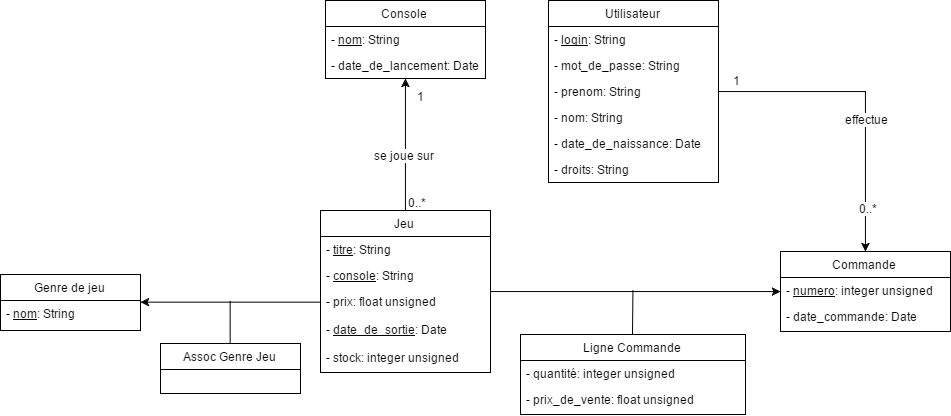

The diagram above was exported from draw.io. Its source (the exported page's mxGraphModel, read from the mxfile embedded in the PNG):
<mxGraphModel dx="1678" dy="1276" grid="1" gridSize="10" guides="1" tooltips="1" connect="1" arrows="1" fold="1" page="0" pageScale="1.5" pageWidth="826" pageHeight="1169" background="#ffffff" math="0" shadow="0">
  <root>
    <mxCell id="0" style=";html=1;" />
    <mxCell id="1" style=";html=1;" parent="0" />
    <mxCell id="69398de45f0b8198-97" value="" style="edgeStyle=orthogonalEdgeStyle;rounded=0;html=1;jettySize=auto;orthogonalLoop=1;" edge="1" parent="1" source="69398de45f0b8198-80" target="69398de45f0b8198-91">
      <mxGeometry relative="1" as="geometry" />
    </mxCell>
    <mxCell id="69398de45f0b8198-125" value="se joue sur" style="text;html=1;resizable=0;points=[];align=center;verticalAlign=middle;labelBackgroundColor=#ffffff;" vertex="1" connectable="0" parent="69398de45f0b8198-97">
      <mxGeometry x="-0.1597" y="2" relative="1" as="geometry">
        <mxPoint as="offset" />
      </mxGeometry>
    </mxCell>
    <mxCell id="69398de45f0b8198-126" value="1" style="text;html=1;resizable=0;points=[];align=center;verticalAlign=middle;labelBackgroundColor=#ffffff;" vertex="1" connectable="0" parent="69398de45f0b8198-97">
      <mxGeometry x="0.6975" relative="1" as="geometry">
        <mxPoint x="15" y="-3" as="offset" />
      </mxGeometry>
    </mxCell>
    <mxCell id="69398de45f0b8198-127" value="0..*" style="text;html=1;resizable=0;points=[];align=center;verticalAlign=middle;labelBackgroundColor=#ffffff;" vertex="1" connectable="0" parent="69398de45f0b8198-97">
      <mxGeometry x="-0.8487" y="2" relative="1" as="geometry">
        <mxPoint x="13" y="1" as="offset" />
      </mxGeometry>
    </mxCell>
    <mxCell id="69398de45f0b8198-110" value="" style="edgeStyle=orthogonalEdgeStyle;rounded=0;html=1;jettySize=auto;orthogonalLoop=1;" edge="1" parent="1" source="69398de45f0b8198-80" target="69398de45f0b8198-104">
      <mxGeometry relative="1" as="geometry" />
    </mxCell>
    <mxCell id="69398de45f0b8198-80" value="Jeu" style="swimlane;html=1;fontStyle=0;childLayout=stackLayout;horizontal=1;startSize=26;fillColor=none;horizontalStack=0;resizeParent=1;resizeLast=0;collapsible=1;marginBottom=0;swimlaneFillColor=#ffffff;" vertex="1" parent="1">
      <mxGeometry x="370" y="170" width="170" height="162" as="geometry">
        <mxRectangle x="370" y="170" width="70" height="26" as="alternateBounds" />
      </mxGeometry>
    </mxCell>
    <mxCell id="69398de45f0b8198-81" value="- &lt;u&gt;titre&lt;/u&gt;: String" style="text;html=1;strokeColor=none;fillColor=none;align=left;verticalAlign=top;spacingLeft=4;spacingRight=4;whiteSpace=wrap;overflow=hidden;rotatable=0;points=[[0,0.5],[1,0.5]];portConstraint=eastwest;" vertex="1" parent="69398de45f0b8198-80">
      <mxGeometry y="26" width="170" height="26" as="geometry" />
    </mxCell>
    <mxCell id="69398de45f0b8198-82" value="- &lt;u&gt;console&lt;/u&gt;: String" style="text;html=1;strokeColor=none;fillColor=none;align=left;verticalAlign=top;spacingLeft=4;spacingRight=4;whiteSpace=wrap;overflow=hidden;rotatable=0;points=[[0,0.5],[1,0.5]];portConstraint=eastwest;" vertex="1" parent="69398de45f0b8198-80">
      <mxGeometry y="52" width="170" height="26" as="geometry" />
    </mxCell>
    <mxCell id="69398de45f0b8198-83" value="- prix: float unsigned" style="text;html=1;strokeColor=none;fillColor=none;align=left;verticalAlign=top;spacingLeft=4;spacingRight=4;whiteSpace=wrap;overflow=hidden;rotatable=0;points=[[0,0.5],[1,0.5]];portConstraint=eastwest;" vertex="1" parent="69398de45f0b8198-80">
      <mxGeometry y="78" width="170" height="28" as="geometry" />
    </mxCell>
    <mxCell id="69398de45f0b8198-89" value="- &lt;u&gt;date_de_sortie&lt;/u&gt;: Date" style="text;html=1;strokeColor=none;fillColor=none;align=left;verticalAlign=top;spacingLeft=4;spacingRight=4;whiteSpace=wrap;overflow=hidden;rotatable=0;points=[[0,0.5],[1,0.5]];portConstraint=eastwest;" vertex="1" parent="69398de45f0b8198-80">
      <mxGeometry y="106" width="170" height="28" as="geometry" />
    </mxCell>
    <mxCell id="69398de45f0b8198-90" value="- stock: integer unsigned" style="text;html=1;strokeColor=none;fillColor=none;align=left;verticalAlign=top;spacingLeft=4;spacingRight=4;whiteSpace=wrap;overflow=hidden;rotatable=0;points=[[0,0.5],[1,0.5]];portConstraint=eastwest;" vertex="1" parent="69398de45f0b8198-80">
      <mxGeometry y="134" width="170" height="28" as="geometry" />
    </mxCell>
    <mxCell id="69398de45f0b8198-114" value="" style="edgeStyle=orthogonalEdgeStyle;rounded=0;html=1;jettySize=auto;orthogonalLoop=1;startArrow=classic;startFill=1;endArrow=none;endFill=0;exitX=0.5;exitY=0;entryX=1;entryY=0.5;" edge="1" parent="1" source="69398de45f0b8198-104" target="69398de45f0b8198-115">
      <mxGeometry relative="1" as="geometry">
        <Array as="points">
          <mxPoint x="915" y="51" />
        </Array>
      </mxGeometry>
    </mxCell>
    <mxCell id="69398de45f0b8198-120" value="0..*" style="text;html=1;resizable=0;points=[];align=center;verticalAlign=middle;labelBackgroundColor=#ffffff;" vertex="1" connectable="0" parent="69398de45f0b8198-114">
      <mxGeometry x="-0.8273" y="-1" relative="1" as="geometry">
        <mxPoint x="1" y="-17" as="offset" />
      </mxGeometry>
    </mxCell>
    <mxCell id="69398de45f0b8198-122" value="1" style="text;html=1;resizable=0;points=[];align=center;verticalAlign=middle;labelBackgroundColor=#ffffff;" vertex="1" connectable="0" parent="69398de45f0b8198-114">
      <mxGeometry x="0.8909" y="1" relative="1" as="geometry">
        <mxPoint x="2" y="-13" as="offset" />
      </mxGeometry>
    </mxCell>
    <mxCell id="69398de45f0b8198-124" value="effectue" style="text;html=1;resizable=0;points=[];align=center;verticalAlign=middle;labelBackgroundColor=#ffffff;" vertex="1" connectable="0" parent="69398de45f0b8198-114">
      <mxGeometry x="-0.1364" y="-1" relative="1" as="geometry">
        <mxPoint as="offset" />
      </mxGeometry>
    </mxCell>
    <mxCell id="69398de45f0b8198-104" value="Commande" style="swimlane;html=1;fontStyle=0;childLayout=stackLayout;horizontal=1;startSize=26;fillColor=none;horizontalStack=0;resizeParent=1;resizeLast=0;collapsible=1;marginBottom=0;swimlaneFillColor=#ffffff;" vertex="1" parent="1">
      <mxGeometry x="830" y="211" width="170" height="80" as="geometry">
        <mxRectangle x="370" y="170" width="70" height="26" as="alternateBounds" />
      </mxGeometry>
    </mxCell>
    <mxCell id="69398de45f0b8198-105" value="- &lt;u&gt;numero&lt;/u&gt;: integer unsigned" style="text;html=1;strokeColor=none;fillColor=none;align=left;verticalAlign=top;spacingLeft=4;spacingRight=4;whiteSpace=wrap;overflow=hidden;rotatable=0;points=[[0,0.5],[1,0.5]];portConstraint=eastwest;" vertex="1" parent="69398de45f0b8198-104">
      <mxGeometry y="26" width="170" height="26" as="geometry" />
    </mxCell>
    <mxCell id="69398de45f0b8198-106" value="- date_commande: Date" style="text;html=1;strokeColor=none;fillColor=none;align=left;verticalAlign=top;spacingLeft=4;spacingRight=4;whiteSpace=wrap;overflow=hidden;rotatable=0;points=[[0,0.5],[1,0.5]];portConstraint=eastwest;" vertex="1" parent="69398de45f0b8198-104">
      <mxGeometry y="52" width="170" height="26" as="geometry" />
    </mxCell>
    <mxCell id="69398de45f0b8198-111" value="Utilisateur" style="swimlane;html=1;fontStyle=0;childLayout=stackLayout;horizontal=1;startSize=26;fillColor=none;horizontalStack=0;resizeParent=1;resizeLast=0;collapsible=1;marginBottom=0;swimlaneFillColor=#ffffff;" vertex="1" parent="1">
      <mxGeometry x="598" y="-40" width="170" height="182" as="geometry">
        <mxRectangle x="370" y="170" width="70" height="26" as="alternateBounds" />
      </mxGeometry>
    </mxCell>
    <mxCell id="69398de45f0b8198-112" value="- &lt;u&gt;login&lt;/u&gt;: String" style="text;html=1;strokeColor=none;fillColor=none;align=left;verticalAlign=top;spacingLeft=4;spacingRight=4;whiteSpace=wrap;overflow=hidden;rotatable=0;points=[[0,0.5],[1,0.5]];portConstraint=eastwest;" vertex="1" parent="69398de45f0b8198-111">
      <mxGeometry y="26" width="170" height="26" as="geometry" />
    </mxCell>
    <mxCell id="69398de45f0b8198-113" value="- mot_de_passe: String" style="text;html=1;strokeColor=none;fillColor=none;align=left;verticalAlign=top;spacingLeft=4;spacingRight=4;whiteSpace=wrap;overflow=hidden;rotatable=0;points=[[0,0.5],[1,0.5]];portConstraint=eastwest;" vertex="1" parent="69398de45f0b8198-111">
      <mxGeometry y="52" width="170" height="26" as="geometry" />
    </mxCell>
    <mxCell id="69398de45f0b8198-115" value="- prenom: String" style="text;html=1;strokeColor=none;fillColor=none;align=left;verticalAlign=top;spacingLeft=4;spacingRight=4;whiteSpace=wrap;overflow=hidden;rotatable=0;points=[[0,0.5],[1,0.5]];portConstraint=eastwest;" vertex="1" parent="69398de45f0b8198-111">
      <mxGeometry y="78" width="170" height="26" as="geometry" />
    </mxCell>
    <mxCell id="69398de45f0b8198-116" value="- nom: String" style="text;html=1;strokeColor=none;fillColor=none;align=left;verticalAlign=top;spacingLeft=4;spacingRight=4;whiteSpace=wrap;overflow=hidden;rotatable=0;points=[[0,0.5],[1,0.5]];portConstraint=eastwest;" vertex="1" parent="69398de45f0b8198-111">
      <mxGeometry y="104" width="170" height="26" as="geometry" />
    </mxCell>
    <mxCell id="69398de45f0b8198-117" value="- date_de_naissance: Date" style="text;html=1;strokeColor=none;fillColor=none;align=left;verticalAlign=top;spacingLeft=4;spacingRight=4;whiteSpace=wrap;overflow=hidden;rotatable=0;points=[[0,0.5],[1,0.5]];portConstraint=eastwest;" vertex="1" parent="69398de45f0b8198-111">
      <mxGeometry y="130" width="170" height="26" as="geometry" />
    </mxCell>
    <mxCell id="69398de45f0b8198-118" value="- droits: String" style="text;html=1;strokeColor=none;fillColor=none;align=left;verticalAlign=top;spacingLeft=4;spacingRight=4;whiteSpace=wrap;overflow=hidden;rotatable=0;points=[[0,0.5],[1,0.5]];portConstraint=eastwest;" vertex="1" parent="69398de45f0b8198-111">
      <mxGeometry y="156" width="170" height="26" as="geometry" />
    </mxCell>
    <mxCell id="69398de45f0b8198-91" value="Console" style="swimlane;html=1;fontStyle=0;childLayout=stackLayout;horizontal=1;startSize=26;fillColor=none;horizontalStack=0;resizeParent=1;resizeLast=0;collapsible=1;marginBottom=0;swimlaneFillColor=#ffffff;" vertex="1" parent="1">
      <mxGeometry x="375" y="-40" width="160" height="78" as="geometry">
        <mxRectangle x="370" y="170" width="70" height="26" as="alternateBounds" />
      </mxGeometry>
    </mxCell>
    <mxCell id="69398de45f0b8198-92" value="- &lt;u&gt;nom&lt;/u&gt;: String" style="text;html=1;strokeColor=none;fillColor=none;align=left;verticalAlign=top;spacingLeft=4;spacingRight=4;whiteSpace=wrap;overflow=hidden;rotatable=0;points=[[0,0.5],[1,0.5]];portConstraint=eastwest;" vertex="1" parent="69398de45f0b8198-91">
      <mxGeometry y="26" width="160" height="26" as="geometry" />
    </mxCell>
    <mxCell id="69398de45f0b8198-93" value="- date_de_lancement: Date" style="text;html=1;strokeColor=none;fillColor=none;align=left;verticalAlign=top;spacingLeft=4;spacingRight=4;whiteSpace=wrap;overflow=hidden;rotatable=0;points=[[0,0.5],[1,0.5]];portConstraint=eastwest;" vertex="1" parent="69398de45f0b8198-91">
      <mxGeometry y="52" width="160" height="26" as="geometry" />
    </mxCell>
    <mxCell id="69398de45f0b8198-102" style="edgeStyle=orthogonalEdgeStyle;rounded=0;html=1;entryX=0;entryY=0.5;jettySize=auto;orthogonalLoop=1;startArrow=classic;startFill=1;endArrow=none;endFill=0;" edge="1" parent="1" source="69398de45f0b8198-98" target="69398de45f0b8198-83">
      <mxGeometry relative="1" as="geometry" />
    </mxCell>
    <mxCell id="69398de45f0b8198-98" value="Genre de jeu" style="swimlane;html=1;fontStyle=0;childLayout=stackLayout;horizontal=1;startSize=26;fillColor=none;horizontalStack=0;resizeParent=1;resizeLast=0;collapsible=1;marginBottom=0;swimlaneFillColor=#ffffff;" vertex="1" parent="1">
      <mxGeometry x="50" y="234" width="140" height="56" as="geometry" />
    </mxCell>
    <mxCell id="69398de45f0b8198-99" value="- &lt;u&gt;nom&lt;/u&gt;: String" style="text;html=1;strokeColor=none;fillColor=none;align=left;verticalAlign=top;spacingLeft=4;spacingRight=4;whiteSpace=wrap;overflow=hidden;rotatable=0;points=[[0,0.5],[1,0.5]];portConstraint=eastwest;" vertex="1" parent="69398de45f0b8198-98">
      <mxGeometry y="26" width="140" height="26" as="geometry" />
    </mxCell>
    <mxCell id="69398de45f0b8198-129" value="Assoc Genre Jeu" style="swimlane;html=1;fontStyle=0;childLayout=stackLayout;horizontal=1;startSize=26;fillColor=none;horizontalStack=0;resizeParent=1;resizeLast=0;collapsible=1;marginBottom=0;swimlaneFillColor=#ffffff;" vertex="1" parent="1">
      <mxGeometry x="210" y="303" width="140" height="50" as="geometry" />
    </mxCell>
    <mxCell id="69398de45f0b8198-135" value="" style="endArrow=none;html=1;edgeStyle=orthogonalEdgeStyle;entryX=0.5;entryY=0;" edge="1" parent="1" target="69398de45f0b8198-129">
      <mxGeometry relative="1" as="geometry">
        <mxPoint x="280" y="260" as="sourcePoint" />
        <mxPoint x="350" y="460" as="targetPoint" />
        <Array as="points">
          <mxPoint x="280" y="280" />
          <mxPoint x="280" y="280" />
        </Array>
      </mxGeometry>
    </mxCell>
    <mxCell id="69398de45f0b8198-136" value="" style="resizable=0;html=1;align=left;verticalAlign=bottom;labelBackgroundColor=#ffffff;fontSize=10;" connectable="0" vertex="1" parent="69398de45f0b8198-135">
      <mxGeometry x="-1" relative="1" as="geometry" />
    </mxCell>
    <mxCell id="69398de45f0b8198-137" value="" style="resizable=0;html=1;align=right;verticalAlign=bottom;labelBackgroundColor=#ffffff;fontSize=10;" connectable="0" vertex="1" parent="69398de45f0b8198-135">
      <mxGeometry x="1" relative="1" as="geometry" />
    </mxCell>
    <mxCell id="69398de45f0b8198-145" style="edgeStyle=none;rounded=0;html=1;exitX=0.5;exitY=0;startArrow=none;startFill=0;endArrow=none;endFill=0;jettySize=auto;orthogonalLoop=1;" edge="1" parent="1" source="69398de45f0b8198-138">
      <mxGeometry relative="1" as="geometry">
        <mxPoint x="682.4285714285713" y="250" as="targetPoint" />
      </mxGeometry>
    </mxCell>
    <mxCell id="69398de45f0b8198-138" value="Ligne Commande" style="swimlane;html=1;fontStyle=0;childLayout=stackLayout;horizontal=1;startSize=26;fillColor=none;horizontalStack=0;resizeParent=1;resizeLast=0;collapsible=1;marginBottom=0;swimlaneFillColor=#ffffff;" vertex="1" parent="1">
      <mxGeometry x="570" y="294" width="225" height="80" as="geometry" />
    </mxCell>
    <mxCell id="69398de45f0b8198-139" value="- quantité: integer unsigned" style="text;html=1;strokeColor=none;fillColor=none;align=left;verticalAlign=top;spacingLeft=4;spacingRight=4;whiteSpace=wrap;overflow=hidden;rotatable=0;points=[[0,0.5],[1,0.5]];portConstraint=eastwest;" vertex="1" parent="69398de45f0b8198-138">
      <mxGeometry y="26" width="225" height="26" as="geometry" />
    </mxCell>
    <mxCell id="69398de45f0b8198-140" value="- prix_de_vente: float unsigned" style="text;html=1;strokeColor=none;fillColor=none;align=left;verticalAlign=top;spacingLeft=4;spacingRight=4;whiteSpace=wrap;overflow=hidden;rotatable=0;points=[[0,0.5],[1,0.5]];portConstraint=eastwest;" vertex="1" parent="69398de45f0b8198-138">
      <mxGeometry y="52" width="225" height="26" as="geometry" />
    </mxCell>
  </root>
</mxGraphModel>